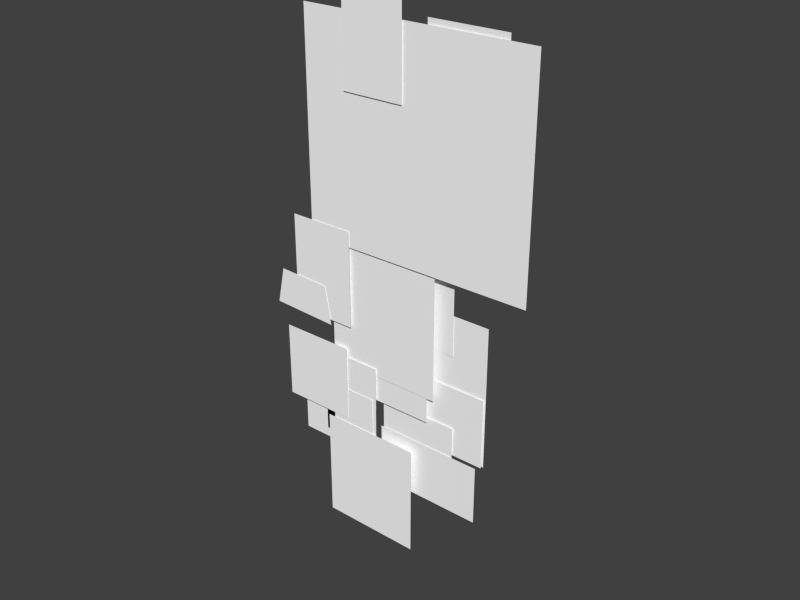 # Source: stip.blend  (saved by Blender 2.79.0; exported with 4.5.12 LTS)
import bpy
from mathutils import Matrix  # noqa: F401  (used for matrix-valued properties, if any)

bpy.ops.wm.read_factory_settings(use_empty=True)
scene = bpy.context.scene
scene.name = 'Scene'

# ---- collections
col_collection_1 = bpy.data.collections.new('Collection 1'); scene.collection.children.link(col_collection_1)

# ---- materials (node trees are filled in below, after node groups)
mat_ear_l_png_001 = bpy.data.materials.new('Ear_L.png.001')
mat_ear_l_png_001.alpha_threshold = 0.0
mat_ear_l_png_001.use_transparent_shadow = False
mat_ear_l_png_001.diffuse_color = (1.0, 1.0, 1.0, 1.0)
mat_ear_l_png_001.roughness = 0.5
mat_ear_l_png_001.specular_intensity = 0.0
mat_ear_r_png_001 = bpy.data.materials.new('Ear_R.png.001')
mat_ear_r_png_001.alpha_threshold = 0.0
mat_ear_r_png_001.use_transparent_shadow = False
mat_ear_r_png_001.diffuse_color = (1.0, 1.0, 1.0, 1.0)
mat_ear_r_png_001.roughness = 0.5
mat_ear_r_png_001.specular_intensity = 0.0
mat_head_png_001 = bpy.data.materials.new('Head.png.001')
mat_head_png_001.alpha_threshold = 0.0
mat_head_png_001.use_transparent_shadow = False
mat_head_png_001.diffuse_color = (1.0, 1.0, 1.0, 1.0)
mat_head_png_001.roughness = 0.5
mat_head_png_001.specular_intensity = 0.0
mat_arm_r_png = bpy.data.materials.new('Arm_R.png')
mat_arm_r_png.alpha_threshold = 0.0
mat_arm_r_png.use_transparent_shadow = False
mat_arm_r_png.diffuse_color = (1.0, 1.0, 1.0, 1.0)
mat_arm_r_png.roughness = 0.5
mat_arm_r_png.specular_intensity = 0.0
mat_forearm_r_png = bpy.data.materials.new('Forearm_R.png')
mat_forearm_r_png.alpha_threshold = 0.0
mat_forearm_r_png.use_transparent_shadow = False
mat_forearm_r_png.diffuse_color = (1.0, 1.0, 1.0, 1.0)
mat_forearm_r_png.roughness = 0.5
mat_forearm_r_png.specular_intensity = 0.0
mat_hand_r_png = bpy.data.materials.new('Hand_R.png')
mat_hand_r_png.alpha_threshold = 0.0
mat_hand_r_png.use_transparent_shadow = False
mat_hand_r_png.diffuse_color = (1.0, 1.0, 1.0, 1.0)
mat_hand_r_png.roughness = 0.5
mat_hand_r_png.specular_intensity = 0.0
mat_arm_l_png = bpy.data.materials.new('Arm_L.png')
mat_arm_l_png.alpha_threshold = 0.0
mat_arm_l_png.use_transparent_shadow = False
mat_arm_l_png.diffuse_color = (1.0, 1.0, 1.0, 1.0)
mat_arm_l_png.roughness = 0.5
mat_arm_l_png.specular_intensity = 0.0
mat_forearm_l_png = bpy.data.materials.new('Forearm_L.png')
mat_forearm_l_png.alpha_threshold = 0.0
mat_forearm_l_png.use_transparent_shadow = False
mat_forearm_l_png.diffuse_color = (1.0, 1.0, 1.0, 1.0)
mat_forearm_l_png.roughness = 0.5
mat_forearm_l_png.specular_intensity = 0.0
mat_hand_l_png = bpy.data.materials.new('Hand_L.png')
mat_hand_l_png.alpha_threshold = 0.0
mat_hand_l_png.use_transparent_shadow = False
mat_hand_l_png.diffuse_color = (1.0, 1.0, 1.0, 1.0)
mat_hand_l_png.roughness = 0.5
mat_hand_l_png.specular_intensity = 0.0
mat_leg_r_png = bpy.data.materials.new('Leg_R.png')
mat_leg_r_png.alpha_threshold = 0.0
mat_leg_r_png.use_transparent_shadow = False
mat_leg_r_png.diffuse_color = (1.0, 1.0, 1.0, 1.0)
mat_leg_r_png.roughness = 0.5
mat_leg_r_png.specular_intensity = 0.0
mat_shin_r_png = bpy.data.materials.new('Shin_R.png')
mat_shin_r_png.alpha_threshold = 0.0
mat_shin_r_png.use_transparent_shadow = False
mat_shin_r_png.diffuse_color = (1.0, 1.0, 1.0, 1.0)
mat_shin_r_png.roughness = 0.5
mat_shin_r_png.specular_intensity = 0.0
mat_foot_r_png_001 = bpy.data.materials.new('Foot_R.png.001')
mat_foot_r_png_001.alpha_threshold = 0.0
mat_foot_r_png_001.use_transparent_shadow = False
mat_foot_r_png_001.diffuse_color = (1.0, 1.0, 1.0, 1.0)
mat_foot_r_png_001.roughness = 0.5
mat_foot_r_png_001.specular_intensity = 0.0
mat_leg_l_png = bpy.data.materials.new('Leg_L.png')
mat_leg_l_png.alpha_threshold = 0.0
mat_leg_l_png.use_transparent_shadow = False
mat_leg_l_png.diffuse_color = (1.0, 1.0, 1.0, 1.0)
mat_leg_l_png.roughness = 0.5
mat_leg_l_png.specular_intensity = 0.0
mat_shin_l_png = bpy.data.materials.new('Shin_L.png')
mat_shin_l_png.alpha_threshold = 0.0
mat_shin_l_png.use_transparent_shadow = False
mat_shin_l_png.diffuse_color = (1.0, 1.0, 1.0, 1.0)
mat_shin_l_png.roughness = 0.5
mat_shin_l_png.specular_intensity = 0.0
mat_foot_l_png = bpy.data.materials.new('Foot_L.png')
mat_foot_l_png.alpha_threshold = 0.0
mat_foot_l_png.use_transparent_shadow = False
mat_foot_l_png.diffuse_color = (1.0, 1.0, 1.0, 1.0)
mat_foot_l_png.roughness = 0.5
mat_foot_l_png.specular_intensity = 0.0
mat_upperbody_png_001 = bpy.data.materials.new('UpperBody.png.001')
mat_upperbody_png_001.alpha_threshold = 0.0
mat_upperbody_png_001.use_transparent_shadow = False
mat_upperbody_png_001.diffuse_color = (1.0, 1.0, 1.0, 1.0)
mat_upperbody_png_001.roughness = 0.5
mat_upperbody_png_001.specular_intensity = 0.0
mat_hip_png = bpy.data.materials.new('Hip.png')
mat_hip_png.alpha_threshold = 0.0
mat_hip_png.use_transparent_shadow = False
mat_hip_png.diffuse_color = (1.0, 1.0, 1.0, 1.0)
mat_hip_png.roughness = 0.5
mat_hip_png.specular_intensity = 0.0
mat_tail_01_png = bpy.data.materials.new('Tail_01.png')
mat_tail_01_png.alpha_threshold = 0.0
mat_tail_01_png.use_transparent_shadow = False
mat_tail_01_png.diffuse_color = (1.0, 1.0, 1.0, 1.0)
mat_tail_01_png.roughness = 0.5
mat_tail_01_png.specular_intensity = 0.0
mat_tail_02_png = bpy.data.materials.new('Tail_02.png')
mat_tail_02_png.alpha_threshold = 0.0
mat_tail_02_png.use_transparent_shadow = False
mat_tail_02_png.diffuse_color = (1.0, 1.0, 1.0, 1.0)
mat_tail_02_png.roughness = 0.5
mat_tail_02_png.specular_intensity = 0.0
mat_tail_03_png = bpy.data.materials.new('Tail_03.png')
mat_tail_03_png.alpha_threshold = 0.0
mat_tail_03_png.use_transparent_shadow = False
mat_tail_03_png.diffuse_color = (1.0, 1.0, 1.0, 1.0)
mat_tail_03_png.roughness = 0.5
mat_tail_03_png.specular_intensity = 0.0

# ---- material node trees

# ---- world
world_world = bpy.data.worlds.new('World'); scene.world = world_world
world_world.color = (0.05088, 0.05088, 0.05088)
world_world.use_sun_shadow = False
world_world.sun_shadow_jitter_overblur = 0.0
world_world.cycles.sampling_method = 'NONE'
world_world.cycles.sample_map_resolution = 256

# ---- cameras
cam_camera = bpy.data.cameras.new('Camera')
cam_camera.type = 'ORTHO'
cam_camera.clip_end = 100.0
cam_camera.lens = 35.0
cam_camera.sensor_width = 32.0
cam_camera.sensor_height = 18.0
cam_camera.ortho_scale = 9.6
cam_camera.display_size = 2.0
cam_camera.dof.focus_distance = 0.0
cam_camera.dof.aperture_fstop = 128.0
cam_camera.dof.aperture_blades = 6

# ---- meshes
me_ear_l_png_001 = bpy.data.meshes.new('Ear_L.png.001')
me_ear_l_png_001.from_pydata([(0.0, 0.0, -0.75), (1.0, 0.0, -0.75), (1.0, 0.0, 0.0), (0.0, 0.0, 0.0)], [], [(0, 1, 2, 3)])
_uv = me_ear_l_png_001.uv_layers.new(name='UVMap')
_uv.uv.foreach_set('vector', [0.0, 0.0, 1.0, 0.0, 1.0, 1.0, 0.0, 1.0])
me_ear_l_png_001.materials.append(mat_ear_l_png_001)
me_ear_l_png_001.use_remesh_preserve_volume = False
me_ear_l_png_001.use_remesh_preserve_attributes = False
me_ear_l_png_001.use_mirror_vertex_groups = False
me_ear_l_png_001.update()
me_ear_r_png_001 = bpy.data.meshes.new('Ear_R.png.001')
me_ear_r_png_001.from_pydata([(0.0, 0.0, -1.09), (0.82, 0.0, -1.09), (0.82, 0.0, 0.0), (0.0, 0.0, 0.0)], [], [(0, 1, 2, 3)])
_uv = me_ear_r_png_001.uv_layers.new(name='UVMap')
_uv.uv.foreach_set('vector', [0.0, 0.0, 1.0, 0.0, 1.0, 1.0, 0.0, 1.0])
me_ear_r_png_001.materials.append(mat_ear_r_png_001)
me_ear_r_png_001.use_remesh_preserve_volume = False
me_ear_r_png_001.use_remesh_preserve_attributes = False
me_ear_r_png_001.use_mirror_vertex_groups = False
me_ear_r_png_001.update()
me_head_png_001 = bpy.data.meshes.new('Head.png.001')
me_head_png_001.from_pydata([(-1.52, 0.0, -1.37), (1.52, 0.0, -1.37), (1.52, 0.0, 1.37), (-1.52, 0.0, 1.37)], [], [(0, 1, 2, 3)])
_uv = me_head_png_001.uv_layers.new(name='UVMap')
_uv.uv.foreach_set('vector', [0.0, 0.0, 1.0, 0.0, 1.0, 1.0, 0.0, 1.0])
me_head_png_001.materials.append(mat_head_png_001)
me_head_png_001.use_remesh_preserve_volume = False
me_head_png_001.use_remesh_preserve_attributes = False
me_head_png_001.use_mirror_vertex_groups = False
me_head_png_001.update()
me_arm_r_png = bpy.data.meshes.new('Arm_R.png')
me_arm_r_png.from_pydata([(0.0, 0.0, -1.25), (0.87, 0.0, -1.25), (0.87, 0.0, 0.0), (0.0, 0.0, 0.0)], [], [(0, 1, 2, 3)])
_uv = me_arm_r_png.uv_layers.new(name='UVMap')
_uv.uv.foreach_set('vector', [0.0, 0.0, 1.0, 0.0, 1.0, 1.0, 0.0, 1.0])
me_arm_r_png.materials.append(mat_arm_r_png)
me_arm_r_png.use_remesh_preserve_volume = False
me_arm_r_png.use_remesh_preserve_attributes = False
me_arm_r_png.use_mirror_vertex_groups = False
me_arm_r_png.update()
me_forearm_r_png = bpy.data.meshes.new('Forearm_R.png')
me_forearm_r_png.from_pydata([(0.0, 0.0, -1.75), (0.89, 0.0, -1.75), (0.89, 0.0, 0.0), (0.0, 0.0, 0.0), (0.7969, -9.999e-06, -0.06812), (0.89, -9.999e-06, -0.5633), (8.092e-08, -9.999e-06, -0.5242), (0.104, -9.999e-06, -0.03988), (0.4405, -9.999e-06, -0.05359)], [], [(0, 1, 2, 3), (4, 5, 6), (8, 6, 7), (8, 4, 6)])
_uv = me_forearm_r_png.uv_layers.new(name='UVMap')
_uv.uv.foreach_set('vector', [0.0, 3.942e-07, 1.0, 0.0, 1.0, 1.0, 1.183e-06, 1.0, 0.8953, 0.9611, 1.0, 0.6781, 8.869e-07, 0.7004, 0.4949, 0.9694, 8.869e-07, 0.7004, 0.1169, 0.9772, 0.4949, 0.9694, 0.8953, 0.9611, 8.869e-07, 0.7004])
me_forearm_r_png.materials.append(mat_forearm_r_png)
me_forearm_r_png.use_remesh_preserve_volume = False
me_forearm_r_png.use_remesh_preserve_attributes = False
me_forearm_r_png.use_mirror_vertex_groups = False
me_forearm_r_png.update()
me_hand_r_png = bpy.data.meshes.new('Hand_R.png')
me_hand_r_png.from_pydata([(0.0, 0.0, -1.0), (0.98, 0.0, -1.0), (0.98, 0.0, 0.0), (0.0, 0.0, 0.0)], [], [(0, 1, 2, 3)])
_uv = me_hand_r_png.uv_layers.new(name='UVMap')
_uv.uv.foreach_set('vector', [0.0, 0.0, 1.0, 0.0, 1.0, 1.0, 0.0, 1.0])
me_hand_r_png.materials.append(mat_hand_r_png)
me_hand_r_png.use_remesh_preserve_volume = False
me_hand_r_png.use_remesh_preserve_attributes = False
me_hand_r_png.use_mirror_vertex_groups = False
me_hand_r_png.update()
me_arm_l_png = bpy.data.meshes.new('Arm_L.png')
me_arm_l_png.from_pydata([(0.0, 0.0, -1.21), (0.61, 0.0, -1.21), (0.61, 0.0, 0.0), (0.0, 0.0, 0.0)], [], [(0, 1, 2, 3)])
_uv = me_arm_l_png.uv_layers.new(name='UVMap')
_uv.uv.foreach_set('vector', [0.0, 0.0, 1.0, 0.0, 1.0, 1.0, 0.0, 1.0])
me_arm_l_png.materials.append(mat_arm_l_png)
me_arm_l_png.use_remesh_preserve_volume = False
me_arm_l_png.use_remesh_preserve_attributes = False
me_arm_l_png.use_mirror_vertex_groups = False
me_arm_l_png.update()
me_forearm_l_png = bpy.data.meshes.new('Forearm_L.png')
me_forearm_l_png.from_pydata([(0.0, 0.0, -1.83), (1.1, 0.0, -1.83), (1.1, 0.0, 0.0), (0.0, 0.0, 0.0)], [], [(0, 1, 2, 3)])
_uv = me_forearm_l_png.uv_layers.new(name='UVMap')
_uv.uv.foreach_set('vector', [0.0, 0.0, 1.0, 0.0, 1.0, 1.0, 0.0, 1.0])
me_forearm_l_png.materials.append(mat_forearm_l_png)
me_forearm_l_png.use_remesh_preserve_volume = False
me_forearm_l_png.use_remesh_preserve_attributes = False
me_forearm_l_png.use_mirror_vertex_groups = False
me_forearm_l_png.update()
me_hand_l_png = bpy.data.meshes.new('Hand_L.png')
me_hand_l_png.from_pydata([(0.0, 0.0, -0.92), (0.96, 0.0, -0.92), (0.96, 0.0, 0.0), (0.0, 0.0, 0.0)], [], [(0, 1, 2, 3)])
_uv = me_hand_l_png.uv_layers.new(name='UVMap')
_uv.uv.foreach_set('vector', [0.0, 0.0, 1.0, 0.0, 1.0, 1.0, 0.0, 1.0])
me_hand_l_png.materials.append(mat_hand_l_png)
me_hand_l_png.use_remesh_preserve_volume = False
me_hand_l_png.use_remesh_preserve_attributes = False
me_hand_l_png.use_mirror_vertex_groups = False
me_hand_l_png.update()
me_leg_r_png = bpy.data.meshes.new('Leg_R.png')
me_leg_r_png.from_pydata([(0.0, 0.0, -0.97), (0.57, 0.0, -0.97), (0.57, 0.0, 0.0), (0.0, 0.0, 0.0)], [], [(0, 1, 2, 3)])
_uv = me_leg_r_png.uv_layers.new(name='UVMap')
_uv.uv.foreach_set('vector', [0.0, 0.0, 1.0, 0.0, 1.0, 1.0, 0.0, 1.0])
me_leg_r_png.materials.append(mat_leg_r_png)
me_leg_r_png.use_remesh_preserve_volume = False
me_leg_r_png.use_remesh_preserve_attributes = False
me_leg_r_png.use_mirror_vertex_groups = False
me_leg_r_png.update()
me_shin_r_png = bpy.data.meshes.new('Shin_R.png')
me_shin_r_png.from_pydata([(0.0, 0.0, -1.07), (0.63, 0.0, -1.07), (0.63, 0.0, 0.0), (0.0, 0.0, 0.0)], [], [(0, 1, 2, 3)])
_uv = me_shin_r_png.uv_layers.new(name='UVMap')
_uv.uv.foreach_set('vector', [0.0, 0.0, 1.0, 0.0, 1.0, 1.0, 0.0, 1.0])
me_shin_r_png.materials.append(mat_shin_r_png)
me_shin_r_png.use_remesh_preserve_volume = False
me_shin_r_png.use_remesh_preserve_attributes = False
me_shin_r_png.use_mirror_vertex_groups = False
me_shin_r_png.update()
me_foot_r_png_001 = bpy.data.meshes.new('Foot_R.png.001')
me_foot_r_png_001.from_pydata([(7.268e-07, 1.28e-11, -1.48), (1.34, -2.864e-12, -1.48), (1.34, -2.864e-12, -2.302e-06), (-4.786e-08, 1.28e-11, -1.142e-08)], [], [(0, 1, 2, 3)])
_uv = me_foot_r_png_001.uv_layers.new(name='UVMap')
_uv.uv.foreach_set('vector', [0.0, 9.631e-07, 1.0, 0.0, 1.0, 1.0, 9.631e-08, 1.0])
me_foot_r_png_001.materials.append(mat_foot_r_png_001)
me_foot_r_png_001.use_remesh_preserve_volume = False
me_foot_r_png_001.use_remesh_preserve_attributes = False
me_foot_r_png_001.use_mirror_vertex_groups = False
me_foot_r_png_001.update()
me_leg_l_png = bpy.data.meshes.new('Leg_L.png')
me_leg_l_png.from_pydata([(0.0, 0.0, -1.01), (0.59, 0.0, -1.01), (0.59, 0.0, 0.0), (0.0, 0.0, 0.0)], [], [(0, 1, 2, 3)])
_uv = me_leg_l_png.uv_layers.new(name='UVMap')
_uv.uv.foreach_set('vector', [0.0, 0.0, 1.0, 0.0, 1.0, 1.0, 0.0, 1.0])
me_leg_l_png.materials.append(mat_leg_l_png)
me_leg_l_png.use_remesh_preserve_volume = False
me_leg_l_png.use_remesh_preserve_attributes = False
me_leg_l_png.use_mirror_vertex_groups = False
me_leg_l_png.update()
me_shin_l_png = bpy.data.meshes.new('Shin_L.png')
me_shin_l_png.from_pydata([(0.0, 0.0, -1.19), (1.05, 0.0, -1.19), (1.05, 0.0, 0.0), (0.0, 0.0, 0.0)], [], [(0, 1, 2, 3)])
_uv = me_shin_l_png.uv_layers.new(name='UVMap')
_uv.uv.foreach_set('vector', [0.0, 0.0, 1.0, 0.0, 1.0, 1.0, 0.0, 1.0])
me_shin_l_png.materials.append(mat_shin_l_png)
me_shin_l_png.use_remesh_preserve_volume = False
me_shin_l_png.use_remesh_preserve_attributes = False
me_shin_l_png.use_mirror_vertex_groups = False
me_shin_l_png.update()
me_foot_l_png = bpy.data.meshes.new('Foot_L.png')
me_foot_l_png.from_pydata([(-5.817e-08, 6.8e-19, -0.78), (1.43, -8.358e-12, -0.78), (1.43, -8.358e-12, 4.172e-07), (5.96e-08, -6.967e-19, 0.0)], [], [(0, 1, 2, 3)])
_uv = me_foot_l_png.uv_layers.new(name='UVMap')
_uv.uv.foreach_set('vector', [0.0, 0.0, 1.0, 0.0, 1.0, 1.0, 0.0, 1.0])
me_foot_l_png.materials.append(mat_foot_l_png)
me_foot_l_png.use_remesh_preserve_volume = False
me_foot_l_png.use_remesh_preserve_attributes = False
me_foot_l_png.use_mirror_vertex_groups = False
me_foot_l_png.update()
me_upperbody_png = bpy.data.meshes.new('UpperBody.png')
me_upperbody_png.from_pydata([(0.0, 0.0, -2.55), (1.54, 0.0, -2.55), (1.54, 0.0, 0.0), (0.0, 0.0, 0.0)], [], [(0, 1, 2, 3)])
_uv = me_upperbody_png.uv_layers.new(name='UVMap')
_uv.uv.foreach_set('vector', [0.0, 0.0, 0.5, 0.0, 0.5, 1.0, 0.0, 1.0])
me_upperbody_png.materials.append(mat_upperbody_png_001)
me_upperbody_png.use_remesh_preserve_volume = False
me_upperbody_png.use_remesh_preserve_attributes = False
me_upperbody_png.use_mirror_vertex_groups = False
me_upperbody_png.update()
me_hip_png = bpy.data.meshes.new('Hip.png')
me_hip_png.from_pydata([(0.0, 0.0, -1.04), (1.17, 0.0, -1.04), (1.17, 0.0, 0.0), (0.0, 0.0, 0.0)], [], [(0, 1, 2, 3)])
_uv = me_hip_png.uv_layers.new(name='UVMap')
_uv.uv.foreach_set('vector', [0.0, 0.0, 1.0, 0.0, 1.0, 1.0, 0.0, 1.0])
me_hip_png.materials.append(mat_hip_png)
me_hip_png.use_remesh_preserve_volume = False
me_hip_png.use_remesh_preserve_attributes = False
me_hip_png.use_mirror_vertex_groups = False
me_hip_png.update()
me_tail_01_png = bpy.data.meshes.new('Tail_01.png')
me_tail_01_png.from_pydata([(0.0, 0.0, -0.66), (0.71, 0.0, -0.66), (0.71, 0.0, 0.0), (0.0, 0.0, 0.0)], [], [(0, 1, 2, 3)])
_uv = me_tail_01_png.uv_layers.new(name='UVMap')
_uv.uv.foreach_set('vector', [0.0, 0.0, 1.0, 0.0, 1.0, 1.0, 0.0, 1.0])
me_tail_01_png.materials.append(mat_tail_01_png)
me_tail_01_png.use_remesh_preserve_volume = False
me_tail_01_png.use_remesh_preserve_attributes = False
me_tail_01_png.use_mirror_vertex_groups = False
me_tail_01_png.update()
me_tail_02_png = bpy.data.meshes.new('Tail_02.png')
me_tail_02_png.from_pydata([(0.0, 0.0, -0.93), (0.49, 0.0, -0.93), (0.49, 0.0, 0.0), (0.0, 0.0, 0.0)], [], [(0, 1, 2, 3)])
_uv = me_tail_02_png.uv_layers.new(name='UVMap')
_uv.uv.foreach_set('vector', [0.0, 0.0, 1.0, 0.0, 1.0, 1.0, 0.0, 1.0])
me_tail_02_png.materials.append(mat_tail_02_png)
me_tail_02_png.use_remesh_preserve_volume = False
me_tail_02_png.use_remesh_preserve_attributes = False
me_tail_02_png.use_mirror_vertex_groups = False
me_tail_02_png.update()
me_tail_03_png = bpy.data.meshes.new('Tail_03.png')
me_tail_03_png.from_pydata([(0.0, 0.0, -0.45), (0.72, 0.0, -0.45), (0.72, 0.0, 0.0), (0.0, 0.0, 0.0)], [], [(0, 1, 2, 3)])
_uv = me_tail_03_png.uv_layers.new(name='UVMap')
_uv.uv.foreach_set('vector', [0.0, 0.0, 1.0, 0.0, 1.0, 1.0, 0.0, 1.0])
me_tail_03_png.materials.append(mat_tail_03_png)
me_tail_03_png.use_remesh_preserve_volume = False
me_tail_03_png.use_remesh_preserve_attributes = False
me_tail_03_png.use_mirror_vertex_groups = False
me_tail_03_png.update()
arm_armature = bpy.data.armatures.new('Armature')  # bones are not reproduced

# ---- objects
ob_camera = bpy.data.objects.new('Camera', cam_camera)
ob_stip = bpy.data.objects.new('stip', None)
ob_armature = bpy.data.objects.new('Armature', arm_armature)
ob_ear_l_png = bpy.data.objects.new('Ear_L.png', me_ear_l_png_001)
ob_ear_r_png = bpy.data.objects.new('Ear_R.png', me_ear_r_png_001)
ob_head_png = bpy.data.objects.new('Head.png', me_head_png_001)
ob_arm_r_png = bpy.data.objects.new('Arm_R.png', me_arm_r_png)
ob_forearm_r_png = bpy.data.objects.new('Forearm_R.png', me_forearm_r_png)
ob_hand_r_png = bpy.data.objects.new('Hand_R.png', me_hand_r_png)
ob_arm_l_png = bpy.data.objects.new('Arm_L.png', me_arm_l_png)
ob_forearm_l_png = bpy.data.objects.new('Forearm_L.png', me_forearm_l_png)
ob_hand_l_png = bpy.data.objects.new('Hand_L.png', me_hand_l_png)
ob_leg_r_png = bpy.data.objects.new('Leg_R.png', me_leg_r_png)
ob_shin_r_png = bpy.data.objects.new('Shin_R.png', me_shin_r_png)
ob_foot_r_png = bpy.data.objects.new('Foot_R.png', me_foot_r_png_001)
ob_leg_l_png = bpy.data.objects.new('Leg_L.png', me_leg_l_png)
ob_shin_l_png = bpy.data.objects.new('Shin_L.png', me_shin_l_png)
ob_foot_l_png = bpy.data.objects.new('Foot_L.png', me_foot_l_png)
ob_upperbody_png = bpy.data.objects.new('UpperBody.png', me_upperbody_png)
ob_hip_png = bpy.data.objects.new('Hip.png', me_hip_png)
ob_tail_01_png = bpy.data.objects.new('Tail_01.png', me_tail_01_png)
ob_tail_02_png = bpy.data.objects.new('Tail_02.png', me_tail_02_png)
ob_tail_03_png = bpy.data.objects.new('Tail_03.png', me_tail_03_png)

# ---- transforms, parenting, visibility, modifiers, constraints
ob_camera.location = (0.0, -10.0, 0.0)
ob_camera.rotation_euler = (1.571, 0.0, 0.0)
ob_camera.hide_viewport = True
ob_camera.lineart.crease_threshold = 0.0
ob_stip.location = (0.0, 0.0, 0.0)
ob_stip.rotation_euler = (0.0, -6.283, 5.844e-12)
ob_stip.empty_image_offset = (0.0, 0.0)
ob_stip.show_name = True
ob_stip.show_in_front = True
ob_stip.lineart.crease_threshold = 0.0
ob_armature.parent = ob_stip
ob_armature.location = (-3.926e-07, 0.0, 0.0)
ob_armature.show_in_front = True
ob_armature.lineart.crease_threshold = 0.0
ob_ear_l_png.parent = ob_armature
ob_ear_l_png.location = (0.405, 0.0, 4.145)
ob_ear_l_png.rotation_euler = (-9.778e-28, 3.02e-07, 5.844e-12)
ob_ear_l_png.lineart.crease_threshold = 0.0
_vg = ob_ear_l_png.vertex_groups.new(name='Ear_L')
_vg.add([0, 1, 2, 3], 1.0, 'REPLACE')
_vg = ob_ear_l_png.vertex_groups.new(name='coa_base_sprite')
_vg.add([0, 1, 2, 3], 1.0, 'REPLACE')
_m = ob_ear_l_png.modifiers.new('coa_base_sprite', 'MASK')
_m.show_render = False
_m.vertex_group = 'coa_base_sprite'
_m.invert_vertex_group = True
_m = ob_ear_l_png.modifiers.new('Armature', 'ARMATURE')
_m.object = ob_armature
ob_ear_r_png.parent = ob_armature
ob_ear_r_png.location = (-0.715, -0.04, 4.285)
ob_ear_r_png.rotation_euler = (-9.778e-28, 3.02e-07, 5.844e-12)
ob_ear_r_png.lineart.crease_threshold = 0.0
_vg = ob_ear_r_png.vertex_groups.new(name='Ear_R')
_vg.add([0, 1, 2, 3], 1.0, 'REPLACE')
_vg = ob_ear_r_png.vertex_groups.new(name='coa_base_sprite')
_vg.add([0, 1, 2, 3], 1.0, 'REPLACE')
_m = ob_ear_r_png.modifiers.new('coa_base_sprite', 'MASK')
_m.show_render = False
_m.vertex_group = 'coa_base_sprite'
_m.invert_vertex_group = True
_m = ob_ear_r_png.modifiers.new('Armature', 'ARMATURE')
_m.object = ob_armature
ob_head_png.parent = ob_armature
ob_head_png.location = (0.235, -0.02, 2.705)
ob_head_png.rotation_euler = (-9.778e-28, 3.02e-07, 5.844e-12)
ob_head_png.lineart.crease_threshold = 0.0
_vg = ob_head_png.vertex_groups.new(name='Head')
_vg.add([0, 1, 2, 3], 1.0, 'REPLACE')
_vg = ob_head_png.vertex_groups.new(name='coa_base_sprite')
_vg.add([0, 1, 2, 3], 1.0, 'REPLACE')
_m = ob_head_png.modifiers.new('coa_base_sprite', 'MASK')
_m.show_render = False
_m.vertex_group = 'coa_base_sprite'
_m.invert_vertex_group = True
_m = ob_head_png.modifiers.new('Armature', 'ARMATURE')
_m.object = ob_armature
ob_arm_r_png.parent = ob_armature
ob_arm_r_png.location = (-1.565, -0.03, 1.535)
ob_arm_r_png.rotation_euler = (-9.778e-28, 3.02e-07, 5.844e-12)
ob_arm_r_png.lineart.crease_threshold = 0.0
_vg = ob_arm_r_png.vertex_groups.new(name='Arm_R')
_vg.add([0, 1, 2, 3], 1.0, 'REPLACE')
_vg = ob_arm_r_png.vertex_groups.new(name='coa_base_sprite')
_vg.add([0, 1, 2, 3], 1.0, 'REPLACE')
_m = ob_arm_r_png.modifiers.new('coa_base_sprite', 'MASK')
_m.show_render = False
_m.vertex_group = 'coa_base_sprite'
_m.invert_vertex_group = True
_m = ob_arm_r_png.modifiers.new('Armature', 'ARMATURE')
_m.object = ob_armature
ob_forearm_r_png.parent = ob_armature
ob_forearm_r_png.location = (-1.895, -0.04, 0.785)
ob_forearm_r_png.rotation_euler = (-9.778e-28, 3.02e-07, 5.844e-12)
ob_forearm_r_png.lineart.crease_threshold = 0.0
_vg = ob_forearm_r_png.vertex_groups.new(name='coa_base_sprite')
_vg.add([0, 1, 2, 3], 1.0, 'REPLACE')
_vg = ob_forearm_r_png.vertex_groups.new(name='Forearm_R')
_vg.add([0, 1, 2, 3, 4, 5, 6, 7, 8], 1.0, 'REPLACE')
_m = ob_forearm_r_png.modifiers.new('coa_base_sprite', 'MASK')
_m.vertex_group = 'coa_base_sprite'
_m.invert_vertex_group = True
_m = ob_forearm_r_png.modifiers.new('Armature', 'ARMATURE')
_m.object = ob_armature
ob_hand_r_png.parent = ob_armature
ob_hand_r_png.location = (-1.755, -0.03, -0.035)
ob_hand_r_png.rotation_euler = (-9.778e-28, 3.02e-07, 5.844e-12)
ob_hand_r_png.lineart.crease_threshold = 0.0
_vg = ob_hand_r_png.vertex_groups.new(name='Hand_R')
_vg.add([0, 1, 2, 3], 1.0, 'REPLACE')
_vg = ob_hand_r_png.vertex_groups.new(name='coa_base_sprite')
_vg.add([0, 1, 2, 3], 1.0, 'REPLACE')
_m = ob_hand_r_png.modifiers.new('coa_base_sprite', 'MASK')
_m.show_render = False
_m.vertex_group = 'coa_base_sprite'
_m.invert_vertex_group = True
_m = ob_hand_r_png.modifiers.new('Armature', 'ARMATURE')
_m.object = ob_armature
ob_arm_l_png.parent = ob_armature
ob_arm_l_png.location = (0.125, 0.11, 1.555)
ob_arm_l_png.rotation_euler = (-9.778e-28, 3.02e-07, 5.844e-12)
ob_arm_l_png.lineart.crease_threshold = 0.0
_vg = ob_arm_l_png.vertex_groups.new(name='Arm_L')
_vg.add([0, 1, 2, 3], 1.0, 'REPLACE')
_vg = ob_arm_l_png.vertex_groups.new(name='coa_base_sprite')
_vg.add([0, 1, 2, 3], 1.0, 'REPLACE')
_m = ob_arm_l_png.modifiers.new('coa_base_sprite', 'MASK')
_m.show_render = False
_m.vertex_group = 'coa_base_sprite'
_m.invert_vertex_group = True
_m = ob_arm_l_png.modifiers.new('Armature', 'ARMATURE')
_m.object = ob_armature
ob_forearm_l_png.parent = ob_armature
ob_forearm_l_png.location = (0.105, 0.12, 0.865)
ob_forearm_l_png.rotation_euler = (-9.778e-28, 3.02e-07, 5.844e-12)
ob_forearm_l_png.lineart.crease_threshold = 0.0
_vg = ob_forearm_l_png.vertex_groups.new(name='Forearm_L')
_vg.add([0, 1, 2, 3], 1.0, 'REPLACE')
_vg = ob_forearm_l_png.vertex_groups.new(name='coa_base_sprite')
_vg.add([0, 1, 2, 3], 1.0, 'REPLACE')
_m = ob_forearm_l_png.modifiers.new('coa_base_sprite', 'MASK')
_m.show_render = False
_m.vertex_group = 'coa_base_sprite'
_m.invert_vertex_group = True
_m = ob_forearm_l_png.modifiers.new('Armature', 'ARMATURE')
_m.object = ob_armature
ob_hand_l_png.parent = ob_armature
ob_hand_l_png.location = (0.225, 0.1, -0.055)
ob_hand_l_png.rotation_euler = (-9.778e-28, 3.02e-07, 5.844e-12)
ob_hand_l_png.lineart.crease_threshold = 0.0
_vg = ob_hand_l_png.vertex_groups.new(name='Hand_L')
_vg.add([0, 1, 2, 3], 1.0, 'REPLACE')
_vg = ob_hand_l_png.vertex_groups.new(name='coa_base_sprite')
_vg.add([0, 1, 2, 3], 1.0, 'REPLACE')
_m = ob_hand_l_png.modifiers.new('coa_base_sprite', 'MASK')
_m.show_render = False
_m.vertex_group = 'coa_base_sprite'
_m.invert_vertex_group = True
_m = ob_hand_l_png.modifiers.new('Armature', 'ARMATURE')
_m.object = ob_armature
ob_leg_r_png.parent = ob_armature
ob_leg_r_png.location = (-0.895, -0.01, -0.165)
ob_leg_r_png.rotation_euler = (-9.778e-28, 3.02e-07, 5.844e-12)
ob_leg_r_png.lineart.crease_threshold = 0.0
_vg = ob_leg_r_png.vertex_groups.new(name='Leg_R')
_vg.add([0, 1, 2, 3], 1.0, 'REPLACE')
_vg = ob_leg_r_png.vertex_groups.new(name='coa_base_sprite')
_vg.add([0, 1, 2, 3], 1.0, 'REPLACE')
_m = ob_leg_r_png.modifiers.new('coa_base_sprite', 'MASK')
_m.show_render = False
_m.vertex_group = 'coa_base_sprite'
_m.invert_vertex_group = True
_m = ob_leg_r_png.modifiers.new('Armature', 'ARMATURE')
_m.object = ob_armature
ob_shin_r_png.parent = ob_armature
ob_shin_r_png.location = (-1.005, -0.02, -0.615)
ob_shin_r_png.rotation_euler = (-9.778e-28, 3.02e-07, 5.844e-12)
ob_shin_r_png.lineart.crease_threshold = 0.0
_vg = ob_shin_r_png.vertex_groups.new(name='Shin_R')
_vg.add([0, 1, 2, 3], 1.0, 'REPLACE')
_vg = ob_shin_r_png.vertex_groups.new(name='coa_base_sprite')
_vg.add([0, 1, 2, 3], 1.0, 'REPLACE')
_m = ob_shin_r_png.modifiers.new('coa_base_sprite', 'MASK')
_m.show_render = False
_m.vertex_group = 'coa_base_sprite'
_m.invert_vertex_group = True
_m = ob_shin_r_png.modifiers.new('Armature', 'ARMATURE')
_m.object = ob_armature
ob_foot_r_png.parent = ob_armature
ob_foot_r_png.location = (-1.095, -0.03, -1.105)
ob_foot_r_png.rotation_euler = (-9.778e-28, 3.02e-07, 5.844e-12)
ob_foot_r_png.lineart.crease_threshold = 0.0
_vg = ob_foot_r_png.vertex_groups.new(name='Foot_R')
_vg.add([0, 1, 2, 3], 1.0, 'REPLACE')
_vg = ob_foot_r_png.vertex_groups.new(name='coa_base_sprite')
_vg.add([0, 1, 2, 3], 1.0, 'REPLACE')
_m = ob_foot_r_png.modifiers.new('coa_base_sprite', 'MASK')
_m.show_render = False
_m.vertex_group = 'coa_base_sprite'
_m.invert_vertex_group = True
_m = ob_foot_r_png.modifiers.new('Armature', 'ARMATURE')
_m.object = ob_armature
ob_leg_l_png.parent = ob_armature
ob_leg_l_png.location = (-0.215, 0.09, -0.115)
ob_leg_l_png.rotation_euler = (-9.778e-28, 3.02e-07, 5.844e-12)
ob_leg_l_png.lineart.crease_threshold = 0.0
_vg = ob_leg_l_png.vertex_groups.new(name='Leg_L')
_vg.add([0, 1, 2, 3], 1.0, 'REPLACE')
_vg = ob_leg_l_png.vertex_groups.new(name='coa_base_sprite')
_vg.add([0, 1, 2, 3], 1.0, 'REPLACE')
_m = ob_leg_l_png.modifiers.new('coa_base_sprite', 'MASK')
_m.show_render = False
_m.vertex_group = 'coa_base_sprite'
_m.invert_vertex_group = True
_m = ob_leg_l_png.modifiers.new('Armature', 'ARMATURE')
_m.object = ob_armature
ob_shin_l_png.parent = ob_armature
ob_shin_l_png.location = (-0.275, 0.08, -0.595)
ob_shin_l_png.rotation_euler = (-9.778e-28, 3.02e-07, 5.844e-12)
ob_shin_l_png.lineart.crease_threshold = 0.0
_vg = ob_shin_l_png.vertex_groups.new(name='Shin_L')
_vg.add([0, 1, 2, 3], 1.0, 'REPLACE')
_vg = ob_shin_l_png.vertex_groups.new(name='coa_base_sprite')
_vg.add([0, 1, 2, 3], 1.0, 'REPLACE')
_m = ob_shin_l_png.modifiers.new('coa_base_sprite', 'MASK')
_m.show_render = False
_m.vertex_group = 'coa_base_sprite'
_m.invert_vertex_group = True
_m = ob_shin_l_png.modifiers.new('Armature', 'ARMATURE')
_m.object = ob_armature
ob_foot_l_png.parent = ob_armature
ob_foot_l_png.location = (-0.305, 0.07, -0.995)
ob_foot_l_png.rotation_euler = (-9.778e-28, 3.02e-07, 5.844e-12)
ob_foot_l_png.lineart.crease_threshold = 0.0
_vg = ob_foot_l_png.vertex_groups.new(name='Foot_L')
_vg.add([0, 1, 2, 3], 1.0, 'REPLACE')
_vg = ob_foot_l_png.vertex_groups.new(name='coa_base_sprite')
_vg.add([0, 1, 2, 3], 1.0, 'REPLACE')
_m = ob_foot_l_png.modifiers.new('coa_base_sprite', 'MASK')
_m.show_render = False
_m.vertex_group = 'coa_base_sprite'
_m.invert_vertex_group = True
_m = ob_foot_l_png.modifiers.new('Armature', 'ARMATURE')
_m.object = ob_armature
ob_upperbody_png.parent = ob_armature
ob_upperbody_png.location = (-1.005, 0.01, 2.275)
ob_upperbody_png.rotation_euler = (-9.778e-28, 3.02e-07, 5.844e-12)
ob_upperbody_png.lineart.crease_threshold = 0.0
_vg = ob_upperbody_png.vertex_groups.new(name='UpperBody')
_vg.add([0, 1, 2, 3], 1.0, 'REPLACE')
_vg = ob_upperbody_png.vertex_groups.new(name='coa_base_sprite')
_vg.add([0, 1, 2, 3], 1.0, 'REPLACE')
_m = ob_upperbody_png.modifiers.new('coa_base_sprite', 'MASK')
_m.show_render = False
_m.vertex_group = 'coa_base_sprite'
_m.invert_vertex_group = True
_m = ob_upperbody_png.modifiers.new('Armature', 'ARMATURE')
_m.object = ob_armature
ob_hip_png.parent = ob_armature
ob_hip_png.location = (-0.735, 0.02, 0.425)
ob_hip_png.rotation_euler = (-9.778e-28, 3.02e-07, 5.844e-12)
ob_hip_png.lineart.crease_threshold = 0.0
_vg = ob_hip_png.vertex_groups.new(name='Hip')
_vg.add([0, 1, 2, 3], 1.0, 'REPLACE')
_vg = ob_hip_png.vertex_groups.new(name='coa_base_sprite')
_vg.add([0, 1, 2, 3], 1.0, 'REPLACE')
_m = ob_hip_png.modifiers.new('coa_base_sprite', 'MASK')
_m.show_render = False
_m.vertex_group = 'coa_base_sprite'
_m.invert_vertex_group = True
_m = ob_hip_png.modifiers.new('Armature', 'ARMATURE')
_m.object = ob_armature
ob_tail_01_png.parent = ob_armature
ob_tail_01_png.location = (-1.065, 0.03, -0.115)
ob_tail_01_png.rotation_euler = (-9.778e-28, 3.02e-07, 5.844e-12)
ob_tail_01_png.lineart.crease_threshold = 0.0
_vg = ob_tail_01_png.vertex_groups.new(name='Tail_01')
_vg.add([0, 1, 2, 3], 1.0, 'REPLACE')
_vg = ob_tail_01_png.vertex_groups.new(name='coa_base_sprite')
_vg.add([0, 1, 2, 3], 1.0, 'REPLACE')
_m = ob_tail_01_png.modifiers.new('coa_base_sprite', 'MASK')
_m.show_render = False
_m.vertex_group = 'coa_base_sprite'
_m.invert_vertex_group = True
_m = ob_tail_01_png.modifiers.new('Armature', 'ARMATURE')
_m.object = ob_armature
ob_tail_02_png.parent = ob_armature
ob_tail_02_png.location = (-1.185, 0.03, -0.445)
ob_tail_02_png.rotation_euler = (-9.778e-28, 3.02e-07, 5.844e-12)
ob_tail_02_png.lineart.crease_threshold = 0.0
_vg = ob_tail_02_png.vertex_groups.new(name='Tail_02')
_vg.add([0, 1, 2, 3], 1.0, 'REPLACE')
_vg = ob_tail_02_png.vertex_groups.new(name='coa_base_sprite')
_vg.add([0, 1, 2, 3], 1.0, 'REPLACE')
_m = ob_tail_02_png.modifiers.new('coa_base_sprite', 'MASK')
_m.show_render = False
_m.vertex_group = 'coa_base_sprite'
_m.invert_vertex_group = True
_m = ob_tail_02_png.modifiers.new('Armature', 'ARMATURE')
_m.object = ob_armature
ob_tail_03_png.parent = ob_armature
ob_tail_03_png.location = (-1.545, 0.03, -1.055)
ob_tail_03_png.rotation_euler = (-9.778e-28, 3.02e-07, 5.844e-12)
ob_tail_03_png.lineart.crease_threshold = 0.0
_vg = ob_tail_03_png.vertex_groups.new(name='Tail_03')
_vg.add([0, 1, 2, 3], 1.0, 'REPLACE')
_vg = ob_tail_03_png.vertex_groups.new(name='coa_base_sprite')
_vg.add([0, 1, 2, 3], 1.0, 'REPLACE')
_m = ob_tail_03_png.modifiers.new('coa_base_sprite', 'MASK')
_m.show_render = False
_m.vertex_group = 'coa_base_sprite'
_m.invert_vertex_group = True
_m = ob_tail_03_png.modifiers.new('Armature', 'ARMATURE')
_m.object = ob_armature

# ---- collection membership
col_collection_1.objects.link(ob_camera)
col_collection_1.objects.link(ob_stip)
col_collection_1.objects.link(ob_armature)
col_collection_1.objects.link(ob_ear_l_png)
col_collection_1.objects.link(ob_ear_r_png)
col_collection_1.objects.link(ob_head_png)
col_collection_1.objects.link(ob_arm_r_png)
col_collection_1.objects.link(ob_forearm_r_png)
col_collection_1.objects.link(ob_hand_r_png)
col_collection_1.objects.link(ob_arm_l_png)
col_collection_1.objects.link(ob_forearm_l_png)
col_collection_1.objects.link(ob_hand_l_png)
col_collection_1.objects.link(ob_leg_r_png)
col_collection_1.objects.link(ob_shin_r_png)
col_collection_1.objects.link(ob_foot_r_png)
col_collection_1.objects.link(ob_leg_l_png)
col_collection_1.objects.link(ob_shin_l_png)
col_collection_1.objects.link(ob_foot_l_png)
col_collection_1.objects.link(ob_upperbody_png)
col_collection_1.objects.link(ob_hip_png)
col_collection_1.objects.link(ob_tail_01_png)
col_collection_1.objects.link(ob_tail_02_png)
col_collection_1.objects.link(ob_tail_03_png)

# ---- scene / render settings (as saved in the file)
scene.frame_start = 0; scene.frame_end = 59; scene.frame_set(32)
scene.render.engine = 'BLENDER_EEVEE_NEXT'
scene.render.resolution_x = 800
scene.render.resolution_y = 600
scene.render.fps = 30
scene.render.dither_intensity = 0.0
scene.render.film_transparent = True
scene.render.bake_margin = 0
scene.cycles.use_denoising = False
scene.cycles.samples = 10
scene.cycles.sampling_pattern = 'TABULATED_SOBOL'
scene.cycles.light_sampling_threshold = 0.0
scene.cycles.use_adaptive_sampling = False
scene.cycles.use_light_tree = False
scene.cycles.blur_glossy = 0.0
scene.cycles.pixel_filter_type = 'GAUSSIAN'
scene.cycles.sample_clamp_indirect = 0.0
scene.view_settings.view_transform = 'Standard'
bpy.context.view_layer.update()

# ---- added for rendering (the .blend has no active camera and no usable light): camera, sun
cam_auto = bpy.data.cameras.new('AutoCamera')
cam_auto.lens = 50.0
cam_auto.sensor_width = 36.0
cam_auto.clip_end = 1000.0
ob_auto_camera = bpy.data.objects.new('AutoCamera', cam_auto)
scene.collection.objects.link(ob_auto_camera)
ob_auto_camera.location = (7.25146, -8.64274, 6.65346)
ob_auto_camera.rotation_euler = (1.09748, -7.21219e-08, 0.694738)
scene.camera = ob_auto_camera
light_auto_sun = bpy.data.lights.new('AutoSun', 'SUN')
light_auto_sun.energy = 3.0
light_auto_sun.angle = 0.0523599
ob_auto_sun = bpy.data.objects.new('AutoSun', light_auto_sun)
scene.collection.objects.link(ob_auto_sun)
ob_auto_sun.rotation_euler = (0.872665, 0.174533, 0.523599)
bpy.context.view_layer.update()
